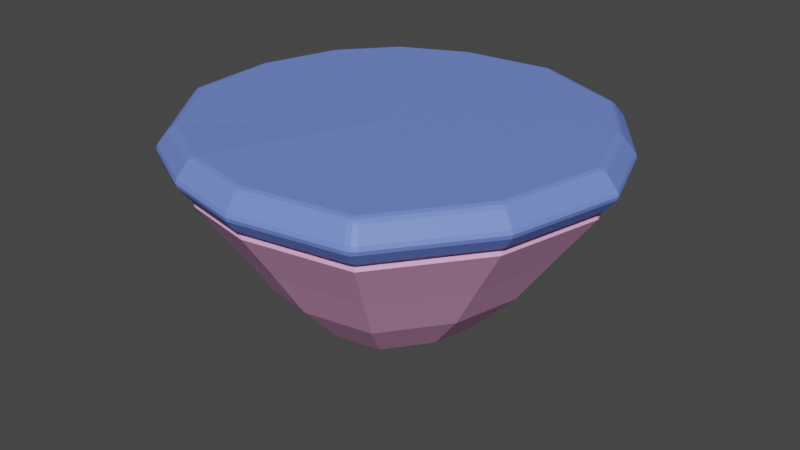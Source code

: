 # Source: island.blend  (saved by Blender 3.4.6; exported with 4.5.12 LTS)
import bpy
from mathutils import Matrix  # noqa: F401  (used for matrix-valued properties, if any)

bpy.ops.wm.read_factory_settings(use_empty=True)
scene = bpy.context.scene
scene.name = 'Scene'

# ---- collections
col_collection = bpy.data.collections.new('Collection'); scene.collection.children.link(col_collection)

# ---- materials (node trees are filled in below, after node groups)
mat_material_001 = bpy.data.materials.new('Material.001')
mat_material_001.use_transparent_shadow = False
mat_material = bpy.data.materials.new('Material')
mat_material.alpha_threshold = 0.0
mat_material.use_transparent_shadow = False
mat_material.roughness = 0.5
mat_material.line_color = (0.0, 0.0, 0.0, 1.0)

# ---- material node trees
mat_material_001.use_nodes = True; mat_material_001.node_tree.nodes.clear()
_N = mat_material_001.node_tree.nodes; _L = mat_material_001.node_tree.links
n0 = _N.new('ShaderNodeBsdfPrincipled'); n0.name = 'BSDF Principista'; n0.location = (10, 300)
n0.distribution = 'GGX'
n0.subsurface_method = 'RANDOM_WALK_SKIN'
n0.inputs[0].default_value = (0.8, 0.391, 0.667, 1.0)
n0.inputs[3].default_value = 1.45
n0.inputs[27].default_value = (0.0, 0.0, 0.0, 1.0)
n0.inputs[28].default_value = 1.0
n1 = _N.new('ShaderNodeOutputMaterial'); n1.name = 'Material'; n1.location = (300, 300)
_L.new(n0.outputs[0], n1.inputs[0])
n1.is_active_output = True
mat_material.use_nodes = True; mat_material.node_tree.nodes.clear()
_N = mat_material.node_tree.nodes; _L = mat_material.node_tree.links
n0 = _N.new('ShaderNodeOutputMaterial'); n0.name = 'Material Output'; n0.location = (300, 300)
n1 = _N.new('ShaderNodeBsdfPrincipled'); n1.name = 'Principled BSDF'; n1.location = (10, 300)
n1.distribution = 'GGX'
n1.subsurface_method = 'RANDOM_WALK_SKIN'
n1.inputs[0].default_value = (0.1663, 0.2567, 0.8, 1.0)
n1.inputs[3].default_value = 1.45
n1.inputs[27].default_value = (0.0, 0.0, 0.0, 1.0)
n1.inputs[28].default_value = 1.0
_L.new(n1.outputs[0], n0.inputs[0])
n0.is_active_output = True

# ---- world
world_world = bpy.data.worlds.new('World'); scene.world = world_world
world_world.use_nodes = True; world_world.node_tree.nodes.clear()
_N = world_world.node_tree.nodes; _L = world_world.node_tree.links
n0 = _N.new('ShaderNodeOutputWorld'); n0.name = 'World Output'; n0.location = (300, 300)
n1 = _N.new('ShaderNodeBackground'); n1.name = 'Background'; n1.location = (10, 300)
n1.inputs[0].default_value = (0.05088, 0.05088, 0.05088, 1.0)
_L.new(n1.outputs[0], n0.inputs[0])
n0.is_active_output = True
world_world.color = (0.05088, 0.05088, 0.05088)
world_world.use_sun_shadow = False
world_world.sun_shadow_jitter_overblur = 0.0

# ---- meshes
me_vert = bpy.data.meshes.new('Vert')
me_vert.from_pydata([(-12.94, -47.12, 40.47), (2.658, -49.91, 39.99), (26.45, -45.78, 39.99), (42.3, -24.9, 39.99), (48.03, -1.719, 39.99), (42.2, 15.0, 39.99), (30.91, 30.26, 39.99), (9.536, 39.28, 39.99), (-11.38, 36.97, 39.99), (-26.36, 29.57, 40.07), (-36.77, 17.95, 39.99), (-42.57, 0.5762, 39.99), (-41.86, -19.76, 39.99), (-28.53, -38.65, 39.99), (-8.33, -32.17, 17.06), (1.824, -33.99, 16.75), (-18.47, -26.66, 16.75), (27.62, -17.71, 16.75), (34.61, 11.51, 28.1), (39.39, -2.189, 28.1), (34.7, -21.17, 28.1), (21.71, -38.28, 28.1), (2.225, -41.66, 28.1), (-10.55, -39.38, 28.49), (17.31, -31.3, 16.75), (27.56, 8.257, 16.75), (31.35, -2.625, 16.75), (6.3, 24.05, 16.75), (20.21, 18.19, 16.75), (-17.06, 17.74, 16.8), (-7.312, 22.55, 16.75), (-27.61, -1.131, 16.75), (-23.83, 10.18, 16.75), (-19.02, -2.1, 6.592), (-23.32, -32.44, 28.1), (-34.24, -16.97, 28.1), (-34.82, -0.3094, 28.1), (-30.07, 13.92, 28.1), (-21.55, 23.44, 28.16), (-9.273, 29.5, 28.1), (7.859, 31.39, 28.1), (25.37, 24.0, 28.1), (-27.15, -14.37, 16.75), (-18.71, -11.25, 6.592), (19.13, 4.392, 6.592), (2.007, -4.671, 0.144), (-12.7, -19.75, 6.592), (-5.69, -23.57, 6.807), (14.05, 11.26, 6.592), (1.332, -24.82, 6.592), (4.428, 15.32, 6.592), (-4.986, 14.28, 6.592), (-16.41, 5.72, 6.592), (12.04, -22.96, 6.592), (-11.73, 10.95, 6.626), (19.17, -13.56, 6.592), (21.75, -3.133, 6.592), (-25.81, -35.39, 45.53), (-37.89, -18.29, 45.53), (-38.52, 0.1278, 45.53), (-33.27, 15.86, 45.53), (-23.85, 26.39, 45.6), (-10.28, 33.09, 45.53), (8.665, 35.18, 45.53), (28.03, 27.01, 45.53), (38.25, 13.19, 45.53), (43.53, -1.95, 45.53), (38.34, -22.94, 45.53), (23.98, -41.86, 45.53), (2.436, -45.59, 45.53), (-11.69, -43.07, 45.96), (2.004, -5.35, 45.56)], [], [(2, 1, 22, 21), (6, 7, 63, 64), (13, 0, 70, 57), (5, 6, 64, 65), (12, 13, 57, 58), (58, 57, 71), (4, 5, 65, 66), (11, 12, 58, 59), (3, 4, 66, 67), (10, 11, 59, 60), (2, 3, 67, 68), (9, 10, 60, 61), (1, 2, 68, 69), (8, 9, 61, 62), (0, 1, 69, 70), (31, 32, 52, 33), (3, 2, 21, 20), (15, 14, 47, 49), (30, 27, 50, 51), (29, 30, 51, 54), (39, 40, 27, 30), (28, 25, 44, 48), (22, 23, 14, 15), (25, 26, 56, 44), (35, 36, 31, 42), (12, 11, 36, 35), (14, 16, 46, 47), (13, 12, 35, 34), (11, 10, 37, 36), (17, 24, 53, 55), (10, 9, 38, 37), (23, 34, 16, 14), (26, 17, 55, 56), (20, 21, 24, 17), (34, 35, 42, 16), (32, 29, 54, 52), (21, 22, 15, 24), (24, 15, 49, 53), (18, 19, 26, 25), (42, 31, 33, 43), (16, 42, 43, 46), (27, 28, 48, 50), (9, 8, 39, 38), (8, 7, 40, 39), (7, 6, 41, 40), (0, 13, 34, 23), (6, 5, 18, 41), (5, 4, 19, 18), (4, 3, 20, 19), (37, 38, 29, 32), (40, 41, 28, 27), (19, 20, 17, 26), (38, 39, 30, 29), (41, 18, 25, 28), (36, 37, 32, 31), (1, 0, 23, 22), (46, 45, 47), (55, 45, 56), (54, 45, 52), (49, 45, 53), (43, 45, 46), (48, 45, 50), (51, 45, 54), (56, 45, 44), (50, 45, 51), (44, 45, 48), (52, 45, 33), (47, 45, 49), (33, 45, 43), (53, 45, 55), (60, 59, 71), (66, 65, 71), (59, 58, 71), (67, 66, 71), (68, 67, 71), (61, 60, 71), (69, 68, 71), (62, 61, 71), (70, 69, 71), (63, 62, 71), (64, 63, 71), (57, 70, 71), (65, 64, 71), (7, 8, 62, 63)])
me_vert.polygons.foreach_set('use_smooth', [0, 0, 0, 0, 0, 0, 0, 0, 0, 0, 0, 0, 0, 0, 0, 0, 0, 0, 0, 0, 0, 0, 0, 0, 0, 0, 0, 0, 0, 0, 0, 0, 0, 0, 0, 0, 0, 0, 0, 0, 0, 0, 0, 0, 0, 0, 0, 0, 0, 0, 0, 0, 0, 0, 0, 0, 1, 1, 1, 1, 1, 1, 1, 1, 1, 1, 1, 1, 1, 1, 0, 0, 0, 0, 0, 0, 0, 0, 0, 0, 0, 0, 0, 0])
me_vert.materials.append(mat_material_001)
me_vert.update()
me_vert_001 = bpy.data.meshes.new('Vert.001')
me_vert_001.from_pydata([(3.548, -4.979, 50.4), (3.572, -4.997, 41.38), (-13.89, -50.17, 47.2), (-13.9, -50.21, 45.45), (-13.98, -50.45, 46.34), (2.827, -53.2, 44.94), (2.826, -53.15, 46.69), (2.84, -53.46, 45.82), (27.2, -48.92, 46.69), (27.23, -48.97, 44.94), (29.01, -47.89, 44.95), (28.99, -47.85, 46.68), (27.27, -49.22, 45.82), (28.34, -48.79, 45.82), (28.18, -48.52, 44.86), (29.22, -48.04, 45.82), (28.15, -48.47, 46.77), (45.33, -26.39, 44.95), (45.29, -26.37, 46.68), (45.57, -26.5, 45.82), (51.47, -1.536, 44.95), (51.43, -1.536, 46.68), (51.74, -1.521, 45.82), (45.22, 16.39, 44.95), (45.18, 16.37, 46.68), (45.46, 16.5, 45.82), (33.12, 32.75, 44.94), (33.09, 32.71, 46.68), (33.29, 32.94, 45.82), (10.2, 42.41, 44.94), (10.19, 42.37, 46.69), (10.25, 42.66, 45.82), (-12.22, 39.94, 44.94), (-12.21, 39.9, 46.69), (-12.29, 40.17, 45.82), (-28.29, 32.01, 45.02), (-28.26, 31.98, 46.77), (-28.43, 32.2, 45.9), (-39.44, 19.55, 44.94), (-39.4, 19.53, 46.69), (-39.65, 19.68, 45.82), (-45.66, 0.9238, 44.94), (-45.61, 0.9209, 46.69), (-45.9, 0.9518, 45.82), (-44.9, -20.88, 44.94), (-44.86, -20.86, 46.69), (-45.14, -20.97, 45.82), (-30.61, -41.13, 44.94), (-30.58, -41.09, 46.69), (-30.77, -41.32, 45.82), (-12.6, -46.29, 50.86), (-13.21, -47.98, 50.03), (-12.95, -47.22, 50.62), (2.711, -50.83, 49.54), (2.698, -49.02, 50.4), (2.693, -50.01, 50.15), (25.88, -46.81, 49.54), (27.66, -45.72, 49.55), (26.02, -44.97, 50.4), (26.82, -46.35, 49.63), (26.56, -45.91, 50.05), (26.9, -45.39, 50.15), (25.97, -45.97, 50.15), (43.15, -25.31, 49.55), (41.56, -24.5, 50.4), (42.42, -24.94, 50.15), (49.0, -1.66, 49.55), (47.17, -1.779, 50.4), (48.16, -1.71, 50.15), (43.05, 15.4, 49.54), (41.46, 14.61, 50.4), (42.32, 15.05, 50.15), (31.54, 30.96, 49.54), (30.4, 29.57, 50.4), (31.01, 30.34, 50.15), (9.728, 40.17, 49.54), (9.44, 38.41, 50.4), (9.586, 39.38, 50.15), (-11.61, 37.81, 49.54), (-11.07, 36.15, 50.4), (-11.38, 37.07, 50.14), (-26.9, 30.27, 49.61), (-25.76, 28.91, 50.47), (-26.4, 29.66, 50.22), (-37.52, 18.41, 49.54), (-35.96, 17.51, 50.4), (-36.83, 18.01, 50.14), (-43.44, 0.6813, 49.54), (-41.65, 0.4733, 50.4), (-42.64, 0.5904, 50.14), (-42.72, -20.07, 49.54), (-40.96, -19.47, 50.4), (-41.94, -19.8, 50.14), (-29.11, -39.34, 49.54), (-27.88, -37.99, 50.4), (-28.57, -38.73, 50.14), (-13.33, -48.38, 42.76), (-12.74, -46.73, 41.86), (-13.08, -47.64, 42.13), (2.713, -49.49, 41.38), (2.725, -51.24, 42.27), (2.708, -50.46, 41.64), (27.88, -46.11, 42.27), (26.11, -47.19, 42.27), (26.27, -45.4, 41.38), (27.05, -46.74, 42.19), (26.8, -46.32, 41.74), (26.21, -46.38, 41.64), (27.15, -45.8, 41.64), (41.97, -24.71, 41.38), (43.52, -25.5, 42.27), (42.82, -25.15, 41.64), (47.64, -1.764, 41.38), (49.42, -1.646, 42.27), (48.62, -1.696, 41.64), (41.87, 14.79, 41.38), (43.42, 15.56, 42.27), (42.72, 15.22, 41.64), (30.69, 29.9, 41.38), (31.81, 31.26, 42.27), (31.3, 30.66, 41.64), (9.524, 38.83, 41.38), (9.804, 40.55, 42.27), (9.667, 39.79, 41.64), (-11.19, 36.55, 41.38), (-11.72, 38.17, 42.27), (-11.5, 37.45, 41.64), (-26.03, 29.23, 41.46), (-27.15, 30.56, 42.35), (-26.66, 29.97, 41.72), (-36.34, 17.72, 41.38), (-37.86, 18.6, 42.28), (-37.19, 18.21, 41.65), (-42.09, 0.5108, 41.38), (-43.83, 0.716, 42.28), (-43.06, 0.6271, 41.65), (-41.39, -19.64, 41.38), (-43.1, -20.22, 42.27), (-42.35, -19.96, 41.64), (-28.18, -38.34, 41.38), (-29.37, -39.66, 42.27), (-28.85, -39.07, 41.64)], [], [(45, 48, 93, 90), (21, 24, 69, 66), (42, 45, 90, 87), (18, 21, 66, 63), (39, 42, 87, 84), (11, 18, 63, 57), (36, 39, 84, 81), (48, 2, 51, 93), (33, 36, 81, 78), (30, 33, 78, 75), (5, 3, 96, 100), (27, 30, 75, 72), (50, 54, 0), (24, 27, 72, 69), (94, 50, 0), (58, 64, 0), (64, 67, 0), (67, 70, 0), (70, 73, 0), (73, 76, 0), (76, 79, 0), (79, 82, 0), (82, 85, 0), (85, 88, 0), (88, 91, 0), (91, 94, 0), (97, 1, 99), (54, 58, 0), (35, 32, 125, 128), (9, 5, 100, 103), (38, 35, 128, 131), (17, 10, 102, 110), (41, 38, 131, 134), (20, 17, 110, 113), (44, 41, 134, 137), (23, 20, 113, 116), (47, 44, 137, 140), (26, 23, 116, 119), (6, 8, 56, 53), (29, 26, 119, 122), (32, 29, 122, 125), (3, 47, 140, 96), (139, 1, 97), (104, 1, 109), (109, 1, 112), (112, 1, 115), (115, 1, 118), (118, 1, 121), (121, 1, 124), (124, 1, 127), (127, 1, 130), (130, 1, 133), (133, 1, 136), (136, 1, 139), (99, 1, 104), (8, 12, 13, 16), (9, 14, 13, 12), (10, 15, 13, 14), (11, 16, 13, 15), (56, 59, 60, 62), (57, 61, 60, 59), (58, 62, 60, 61), (102, 105, 106, 108), (103, 107, 106, 105), (104, 108, 106, 107), (3, 5, 7, 4), (4, 7, 6, 2), (5, 9, 12, 7), (7, 12, 8, 6), (10, 17, 19, 15), (15, 19, 18, 11), (17, 20, 22, 19), (19, 22, 21, 18), (20, 23, 25, 22), (22, 25, 24, 21), (23, 26, 28, 25), (25, 28, 27, 24), (26, 29, 31, 28), (28, 31, 30, 27), (29, 32, 34, 31), (31, 34, 33, 30), (32, 35, 37, 34), (34, 37, 36, 33), (35, 38, 40, 37), (37, 40, 39, 36), (38, 41, 43, 40), (40, 43, 42, 39), (41, 44, 46, 43), (43, 46, 45, 42), (44, 47, 49, 46), (46, 49, 48, 45), (47, 3, 4, 49), (49, 4, 2, 48), (102, 10, 14, 105), (105, 14, 9, 103), (51, 53, 55, 52), (52, 55, 54, 50), (53, 56, 62, 55), (55, 62, 58, 54), (57, 63, 65, 61), (61, 65, 64, 58), (63, 66, 68, 65), (65, 68, 67, 64), (66, 69, 71, 68), (68, 71, 70, 67), (69, 72, 74, 71), (71, 74, 73, 70), (72, 75, 77, 74), (74, 77, 76, 73), (75, 78, 80, 77), (77, 80, 79, 76), (78, 81, 83, 80), (80, 83, 82, 79), (81, 84, 86, 83), (83, 86, 85, 82), (84, 87, 89, 86), (86, 89, 88, 85), (87, 90, 92, 89), (89, 92, 91, 88), (90, 93, 95, 92), (92, 95, 94, 91), (93, 51, 52, 95), (95, 52, 50, 94), (11, 57, 59, 16), (16, 59, 56, 8), (97, 99, 101, 98), (98, 101, 100, 96), (99, 104, 107, 101), (101, 107, 103, 100), (104, 109, 111, 108), (108, 111, 110, 102), (109, 112, 114, 111), (111, 114, 113, 110), (112, 115, 117, 114), (114, 117, 116, 113), (115, 118, 120, 117), (117, 120, 119, 116), (118, 121, 123, 120), (120, 123, 122, 119), (121, 124, 126, 123), (123, 126, 125, 122), (124, 127, 129, 126), (126, 129, 128, 125), (127, 130, 132, 129), (129, 132, 131, 128), (130, 133, 135, 132), (132, 135, 134, 131), (133, 136, 138, 135), (135, 138, 137, 134), (136, 139, 141, 138), (138, 141, 140, 137), (139, 97, 98, 141), (141, 98, 96, 140), (2, 6, 53, 51)])
me_vert_001.materials.append(mat_material)
me_vert_001.update()

# ---- objects
ob_base = bpy.data.objects.new('base', me_vert)
ob_top = bpy.data.objects.new('top', me_vert_001)

# ---- transforms, parenting, visibility, modifiers, constraints
ob_base.location = (0.0, 0.0, 0.0)
ob_top.location = (0.0, 0.0, 0.0)

# ---- collection membership
col_collection.objects.link(ob_base)
col_collection.objects.link(ob_top)

# ---- scene / render settings (as saved in the file)
scene.frame_start = 1; scene.frame_end = 250; scene.frame_set(1)
scene.render.engine = 'BLENDER_EEVEE_NEXT'
scene.cycles.sampling_pattern = 'TABULATED_SOBOL'
scene.cycles.use_light_tree = False
scene.view_settings.view_transform = 'Filmic'
bpy.context.view_layer.update()

# ---- added for rendering (the .blend has no active camera and no usable light): camera, sun
cam_auto = bpy.data.cameras.new('AutoCamera')
cam_auto.lens = 50.0
cam_auto.sensor_width = 36.0
cam_auto.clip_end = 2372.25
ob_auto_camera = bpy.data.objects.new('AutoCamera', cam_auto)
scene.collection.objects.link(ob_auto_camera)
ob_auto_camera.location = (138.092, -167.604, 133.641)
ob_auto_camera.rotation_euler = (1.09748, -7.21219e-08, 0.694738)
scene.camera = ob_auto_camera
light_auto_sun = bpy.data.lights.new('AutoSun', 'SUN')
light_auto_sun.energy = 3.0
light_auto_sun.angle = 0.0523599
ob_auto_sun = bpy.data.objects.new('AutoSun', light_auto_sun)
scene.collection.objects.link(ob_auto_sun)
ob_auto_sun.rotation_euler = (0.872665, 0.174533, 0.523599)
bpy.context.view_layer.update()
